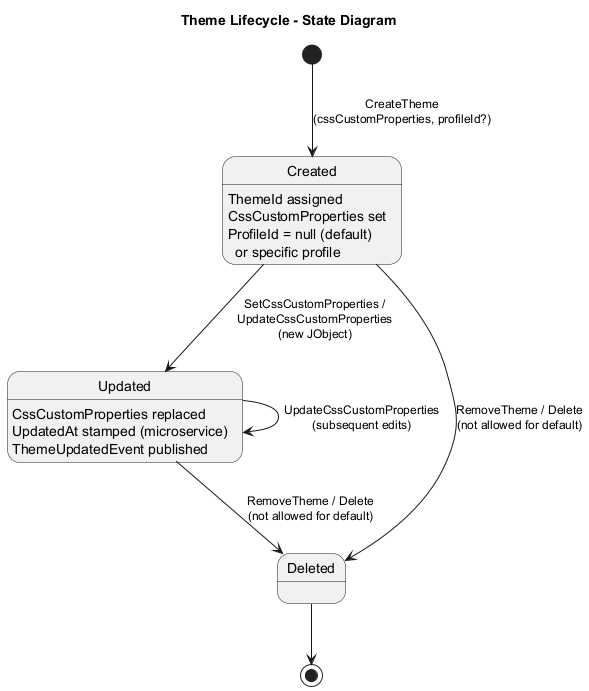

The diagram above was rendered by PlantUML. Its source (embedded in the PNG):
@startuml state-theme-lifecycle

skinparam defaultFontSize 12
skinparam shadowing false
skinparam stateFontSize 14
skinparam pageMargin 10

title Theme Lifecycle - State Diagram

[*] --> Created : CreateTheme\n(cssCustomProperties, profileId?)

state Created {
    Created : ThemeId assigned
    Created : CssCustomProperties set
    Created : ProfileId = null (default)\n  or specific profile
}

Created --> Updated : SetCssCustomProperties /\nUpdateCssCustomProperties\n(new JObject)

state Updated {
    Updated : CssCustomProperties replaced
    Updated : UpdatedAt stamped (microservice)
    Updated : ThemeUpdatedEvent published
}

Updated --> Updated : UpdateCssCustomProperties\n(subsequent edits)

Created --> Deleted : RemoveTheme / Delete\n(not allowed for default)
Updated --> Deleted : RemoveTheme / Delete\n(not allowed for default)

Deleted --> [*]

@enduml